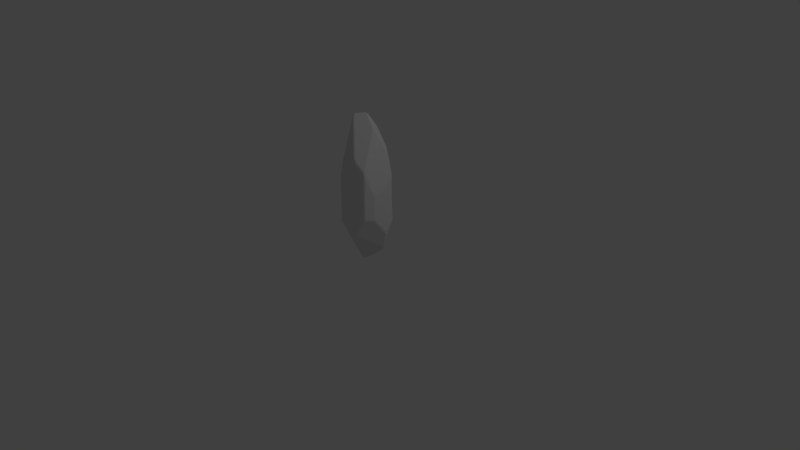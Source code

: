 # Source: Natural_Crystal1.blend  (saved by Blender 2.78.0; exported with 4.5.12 LTS)
import bpy
from mathutils import Matrix  # noqa: F401  (used for matrix-valued properties, if any)

bpy.ops.wm.read_factory_settings(use_empty=True)
scene = bpy.context.scene
scene.name = 'Scene'

# ---- collections
col_collection_1 = bpy.data.collections.new('Collection 1'); scene.collection.children.link(col_collection_1)

# ---- world
world_world = bpy.data.worlds.new('World'); scene.world = world_world
world_world.color = (0.05088, 0.05088, 0.05088)
world_world.use_sun_shadow = False
world_world.sun_shadow_jitter_overblur = 0.0
world_world.cycles.sampling_method = 'MANUAL'

# ---- cameras
cam_camera = bpy.data.cameras.new('Camera')
cam_camera.clip_end = 100.0
cam_camera.lens = 35.0
cam_camera.sensor_width = 32.0
cam_camera.sensor_height = 18.0
cam_camera.ortho_scale = 7.314
cam_camera.dof.focus_distance = 0.0
cam_camera.dof.aperture_fstop = 128.0

# ---- lights
light_lamp = bpy.data.lights.new('Lamp', 'POINT')
light_lamp.transmission_factor = 0.0
light_lamp.cutoff_distance = 30.0
light_lamp.energy = 100.0
light_lamp.shadow_buffer_clip_start = 1.001
light_lamp.shadow_soft_size = 0.1
light_lamp.shadow_maximum_resolution = 0.006
light_lamp.use_absolute_resolution = True

# ---- meshes
me_grid = bpy.data.meshes.new('Grid')
me_grid.from_pydata([(0.2622, -0.2885, 1.305), (0.2624, -0.2941, 1.278), (0.2761, -0.2818, 1.229), (0.2783, -0.2686, 1.25), (0.2791, -0.2475, 1.258), (0.2735, -0.2666, 1.285), (0.2702, -0.2701, 1.306), (0.1104, -0.1024, 1.956), (0.1167, -0.08648, 1.946), (0.09737, -0.07526, 1.937), (0.09924, -0.099, 1.958), (0.004743, 0.2054, 1.157), (0.01946, 0.2064, 1.17), (0.04523, 0.2057, 1.163), (0.02639, 0.2078, 1.145), (0.006922, 0.2058, 1.125), (0.07603, 0.0811, 1.753), (0.07807, 0.09204, 1.734), (0.09263, 0.1024, 1.696), (0.0606, 0.1042, 1.725), (0.04405, 0.09612, 1.733), (0.05748, 0.0892, 1.748), (0.1323, -0.3351, 1.443), (0.1114, -0.336, 1.414), (0.1199, -0.3363, 1.393), (0.1339, -0.3373, 1.371), (0.153, -0.3347, 1.324), (0.1592, -0.3324, 1.403), (0.1527, -0.3292, 1.437), (0.1427, -0.3231, 1.468), (0.005993, -0.2224, 1.904), (0.01502, -0.2092, 1.934), (0.02399, -0.1942, 1.946), (0.007583, -0.1964, 1.947), (-0.01998, -0.1707, 1.909), (-0.005119, -0.2071, 1.931), (0.3326, -0.02316, 1.01), (0.3329, -0.01369, 0.9826), (0.3322, 0.006257, 0.9465), (0.3321, 0.007103, 1.027), (0.331, -0.005086, 1.044), (0.3311, -0.02223, 1.032), (0.3265, -0.172, 0.9705), (0.323, -0.1877, 0.9576), (0.3234, -0.187, 0.9099), (0.3282, -0.168, 0.9506), (0.2073, -0.07574, 1.792), (0.1945, -0.0924, 1.814), (0.2099, -0.09283, 1.783), (0.2167, -0.1101, 1.737), (0.2223, -0.08215, 1.761), (0.2137, -0.07001, 1.774), (-0.2349, -0.07093, 1.221), (-0.2319, -0.07031, 1.252), (-0.2087, -0.05398, 1.351), (-0.2057, -0.04113, 1.323), (-0.2243, -0.04728, 1.26), (-0.2297, -0.04864, 1.24), (-0.2349, -0.05119, 1.199), (-0.2127, 0.05745, 0.9794), (-0.2094, 0.06834, 0.9596), (-0.2112, 0.06976, 0.9343), (-0.2165, 0.05536, 0.902), (-0.2191, 0.0474, 0.9566), (-0.0004106, 0.1121, 1.682), (-0.007855, 0.1159, 1.661), (-0.02454, 0.1093, 1.653), (-0.02431, 0.1011, 1.68), (-0.01191, 0.1034, 1.694), (-0.05167, 0.19, 1.241), (-0.07758, 0.1752, 1.208), (-0.06765, 0.175, 1.252), (-0.06001, 0.1795, 1.272), (-0.04262, 0.1846, 1.289), (-0.0302, 0.1875, 1.273), (-0.03652, 0.1911, 1.253), (-0.06817, 0.02229, 1.735), (-0.07798, 0.006296, 1.742), (-0.07312, -0.002669, 1.759), (-0.0527, -0.005757, 1.777), (-0.05432, 0.01783, 1.756), (-0.049, 0.03672, 1.74), (-0.1469, -0.3105, 1.091), (-0.1318, -0.3198, 1.099), (-0.1219, -0.3207, 1.141), (-0.1446, -0.3105, 1.111), (-0.2159, -0.1868, 1.073), (-0.2158, -0.1875, 0.9788), (-0.2091, -0.206, 0.9978), (-0.2078, -0.208, 1.067), (-0.2017, -0.2143, 1.089), (-0.2056, -0.2007, 1.105), (-0.2136, -0.1815, 1.11), (-0.06766, -0.3251, 1.367), (-0.07871, -0.3097, 1.395), (-0.08525, -0.3163, 1.353), (-0.09549, -0.3164, 1.308), (-0.07126, -0.3269, 1.345), (-0.1408, -0.07492, 1.672), (-0.1257, -0.08374, 1.721), (-0.119, -0.07777, 1.763), (-0.1142, -0.06375, 1.77), (-0.1215, -0.05839, 1.753), (0.2246, 0.186, 1.134), (0.2423, 0.1776, 1.134), (0.2452, 0.1771, 1.114), (0.2284, 0.1855, 1.1), (0.2159, 0.1869, 1.115), (0.1501, 0.1391, 1.536), (0.1856, 0.1386, 1.499), (0.1904, 0.1423, 1.48), (0.174, 0.1515, 1.468), (0.1683, 0.1474, 1.49), (0.1613, 0.1908, 1.255), (0.1869, 0.1871, 1.275), (0.2022, 0.1749, 1.303), (0.2069, 0.1791, 1.268), (0.2113, 0.181, 1.243), (0.1916, 0.1896, 1.25), (0.3148, 0.1016, 1.142), (0.3067, 0.1078, 1.16), (0.3136, 0.09717, 1.175), (0.3206, 0.08066, 1.17), (0.3229, 0.07588, 1.151), (0.3245, 0.08319, 1.128), (0.3154, 0.1025, 1.039), (0.262, 0.05438, 1.511), (0.272, 0.04577, 1.491), (0.2753, 0.0503, 1.47), (0.2713, 0.06888, 1.455), (0.262, 0.07252, 1.477), (0.2574, 0.06868, 1.496), (0.3136, 0.1201, 0.5548), (0.3228, 0.1007, 0.6446), (0.3226, 0.1032, 0.5505), (0.3147, 0.1134, 0.5367), (-0.2349, -0.07093, 0.5127), (-0.2349, -0.05119, 0.5073), (-0.2319, -0.04092, 0.4632), (-0.2307, -0.05153, 0.4149), (-0.2297, -0.06235, 0.3821), (-0.234, -0.07631, 0.3996), (-0.2346, -0.07246, 0.4225), (-0.1953, 0.1005, 0.7021), (-0.1827, 0.1085, 0.6855), (-0.1803, 0.1035, 0.6561), (-0.185, 0.09853, 0.6373), (-0.1968, 0.0836, 0.6145), (-0.1995, 0.08817, 0.6539), (-0.2303, -0.09867, 0.3246), (-0.2263, -0.08314, 0.3123), (-0.2238, -0.09892, 0.3055), (0.0517, -0.09732, 0.009527), (0.0664, -0.1025, 0.02425), (0.05055, -0.1319, 0.0185), (0.03902, -0.1471, 0.037), (0.0136, -0.1467, 0.05559), (0.0244, -0.1265, 0.01872), (0.01835, -0.1046, 0.01057), (0.03425, -0.1007, 0.002385), (-0.2182, -0.1729, 0.3625), (-0.2121, -0.1701, 0.3419), (-0.1989, -0.1834, 0.335), (-0.2037, -0.2021, 0.3634), (-0.2091, -0.206, 0.3917), (-0.2158, -0.1875, 0.3783), (-0.171, 0.1427, 0.8948), (-0.1425, 0.1584, 0.9365), (-0.1476, 0.1565, 0.8938), (-0.1613, 0.1501, 0.8696), (-0.1753, 0.1392, 0.8737), (0.006922, 0.2058, 0.9347), (0.02639, 0.2078, 0.9489), (0.02886, 0.2075, 0.9245), (0.01506, 0.205, 0.9088), (-0.009362, 0.1986, 0.9098), (0.1537, 0.08702, 0.1118), (0.1726, 0.08517, 0.1224), (0.1641, 0.0749, 0.1046), (0.1429, 0.06835, 0.08452), (0.1378, 0.07899, 0.09243), (0.2176, 0.1746, 0.4738), (0.2158, 0.1795, 0.5016), (0.2138, 0.1831, 0.5227), (0.2236, 0.1861, 0.5464), (0.2408, 0.1776, 0.6107), (0.2433, 0.1765, 0.5215), (0.2486, 0.1664, 0.5054), (0.2408, 0.1661, 0.4868), (0.2304, 0.1644, 0.4502), (-0.1526, -0.02852, 0.1674), (-0.1573, -0.01488, 0.1785), (-0.1375, 0.009614, 0.1527), (-0.1198, 0.01719, 0.1296), (-0.1047, 0.01871, 0.1165), (-0.08844, 0.01917, 0.0966), (-0.08849, 0.01488, 0.07462), (-0.1066, 0.002279, 0.08868), (-0.1222, -0.001087, 0.1104), (0.06531, 0.03297, 0.009527), (0.04759, 0.02693, 0.002385), (0.02213, 0.03237, 0.01221), (0.05716, 0.0422, 0.01445), (-0.02777, 0.006738, 0.002385), (-0.04425, 0.00379, 0.01057), (-0.03865, 0.01609, 0.01221), (0.3282, -0.168, 0.6896), (0.3234, -0.187, 0.655), (0.3159, -0.1942, 0.6369), (0.3223, -0.1766, 0.6279), (0.3282, -0.1664, 0.6445), (0.3322, 0.006257, 0.4419), (0.3329, -0.01369, 0.4452), (0.327, -0.02094, 0.4248), (0.325, -0.01094, 0.4062), (0.3257, 0.005903, 0.4102), (0.3235, 0.02518, 0.4379), (0.2434, 0.02763, 0.1813), (0.2522, 0.03772, 0.1994), (0.2637, 0.03344, 0.2243), (0.2605, 0.01768, 0.2129), (0.2503, 0.01498, 0.1957), (0.2611, -0.2966, 0.7786), (0.2602, -0.297, 0.6665), (0.27, -0.2862, 0.6542), (0.2766, -0.2808, 0.6725), (0.2747, -0.2845, 0.7128), (0.1276, -0.3375, 0.425), (0.1262, -0.3331, 0.4049), (0.1385, -0.3196, 0.3897), (0.1523, -0.3061, 0.4007), (0.1523, -0.3196, 0.4193), (0.1643, -0.3217, 0.451), (0.1472, -0.335, 0.449), (-0.1262, -0.3159, 0.5187), (-0.1296, -0.3199, 0.541), (-0.1318, -0.3198, 0.6), (-0.1469, -0.3105, 0.6131), (-0.1474, -0.3097, 0.538), (-0.1421, -0.3057, 0.5097)], [], [(94, 35, 100), (79, 33, 10), (25, 235, 227), (12, 75, 113), (50, 6, 127), (185, 105, 119), (143, 61, 170), (101, 34, 78), (76, 67, 55), (236, 24, 83), (122, 128, 5), (133, 124, 39), (23, 97, 84), (111, 114, 74), (216, 187, 135), (172, 14, 107), (134, 38, 211), (141, 149, 160), (85, 96, 90), (177, 189, 218), (228, 234, 155), (205, 196, 201), (159, 203, 200), (167, 69, 11), (138, 62, 148), (151, 190, 161), (230, 220, 214), (206, 36, 45), (54, 102, 77), (16, 8, 46), (51, 126, 17), (32, 47, 7), (93, 22, 30), (42, 41, 3), (53, 92, 98), (186, 125, 132), (129, 121, 116), (70, 166, 60), (86, 52, 136), (165, 87, 142), (99, 91, 95), (191, 150, 140), (88, 164, 238), (31, 29, 48), (40, 123, 4), (226, 43, 2), (222, 1, 27), (210, 212, 37), (80, 9, 21), (131, 109, 18), (20, 68, 81), (237, 82, 89), (13, 118, 103), (106, 184, 173), (64, 19, 108), (225, 207, 44), (144, 169, 175), (104, 117, 120), (162, 198, 157), (178, 217, 153), (152, 199, 179), (192, 139, 147), (180, 202, 195), (239, 163, 156), (115, 110, 130), (168, 15, 171), (137, 58, 63), (56, 66, 72), (112, 73, 65), (71, 59, 57), (181, 176, 194), (208, 224, 232), (193, 146, 182), (188, 215, 219), (145, 174, 183), (204, 158, 197), (213, 209, 231), (223, 26, 233), (154, 221, 229), (0, 1, 2, 3, 4, 5, 6), (7, 8, 9, 10), (11, 12, 13, 14, 15), (16, 17, 18, 19, 20, 21), (22, 23, 24, 25, 26, 27, 28, 29), (30, 31, 32, 33, 34, 35), (36, 37, 38, 39, 40, 41), (42, 43, 44, 45), (46, 47, 48, 49, 50, 51), (52, 53, 54, 55, 56, 57, 58), (59, 60, 61, 62, 63), (64, 65, 66, 67, 68), (69, 70, 71, 72, 73, 74, 75), (76, 77, 78, 79, 80, 81), (82, 83, 84, 85), (86, 87, 88, 89, 90, 91, 92), (93, 94, 95, 96, 97), (98, 99, 100, 101, 102), (103, 104, 105, 106, 107), (108, 109, 110, 111, 112), (113, 114, 115, 116, 117, 118), (119, 120, 121, 122, 123, 124, 125), (126, 127, 128, 129, 130, 131), (132, 133, 134, 135), (136, 137, 138, 139, 140, 141, 142), (143, 144, 145, 146, 147, 148), (149, 150, 151), (152, 153, 154, 155, 156, 157, 158, 159), (160, 161, 162, 163, 164, 165), (166, 167, 168, 169, 170), (171, 172, 173, 174, 175), (176, 177, 178, 179, 180), (181, 182, 183, 184, 185, 186, 187, 188, 189), (190, 191, 192, 193, 194, 195, 196, 197, 198), (199, 200, 201, 202), (203, 204, 205), (206, 207, 208, 209, 210), (211, 212, 213, 214, 215, 216), (217, 218, 219, 220, 221), (222, 223, 224, 225, 226), (227, 228, 229, 230, 231, 232, 233), (234, 235, 236, 237, 238, 239), (46, 8, 7, 47), (8, 16, 21, 9), (108, 19, 18, 109), (75, 12, 11, 69), (92, 53, 52, 86), (102, 54, 53, 98), (41, 42, 45, 36), (19, 64, 68, 20), (72, 66, 65, 73), (81, 68, 67, 76), (57, 59, 63, 58), (22, 93, 97, 23), (77, 102, 101, 78), (85, 90, 89, 82), (96, 85, 84, 97), (12, 113, 118, 13), (50, 127, 126, 51), (130, 110, 109, 131), (110, 115, 114, 111), (117, 104, 103, 118), (104, 120, 119, 105), (206, 45, 44, 207), (132, 125, 124, 133), (93, 30, 35, 94), (100, 35, 34, 101), (6, 50, 49, 0), (42, 3, 2, 43), (58, 137, 136, 52), (61, 143, 148, 62), (138, 148, 147, 139), (149, 141, 140, 150), (199, 152, 159, 200), (60, 166, 170, 61), (14, 172, 171, 15), (150, 191, 190, 151), (205, 201, 200, 203), (196, 205, 204, 197), (176, 181, 189, 177), (202, 180, 179, 199), (183, 174, 173, 184), (37, 212, 211, 38), (177, 218, 217, 178), (1, 222, 226, 2), (207, 225, 224, 208), (212, 210, 209, 213), (33, 79, 78, 34), (91, 99, 98, 92), (80, 21, 20, 81), (9, 80, 79, 10), (32, 7, 10, 33), (47, 32, 31, 48), (43, 226, 225, 44), (115, 130, 129, 116), (169, 144, 143, 170), (62, 138, 137, 63), (94, 100, 99, 95), (90, 96, 95, 91), (86, 136, 142, 87), (23, 84, 83, 24), (5, 128, 127, 6), (40, 4, 3, 41), (134, 211, 216, 135), (38, 134, 133, 39), (123, 40, 39, 124), (51, 17, 16, 46), (131, 18, 17, 126), (112, 65, 64, 108), (73, 112, 111, 74), (113, 75, 74, 114), (36, 206, 210, 37), (139, 192, 191, 140), (234, 228, 227, 235), (151, 161, 160, 149), (198, 162, 161, 190), (186, 132, 135, 187), (188, 219, 218, 189), (172, 107, 106, 173), (107, 14, 13, 103), (76, 55, 54, 77), (66, 56, 55, 67), (59, 71, 70, 60), (145, 183, 182, 146), (71, 57, 56, 72), (194, 176, 180, 195), (201, 196, 195, 202), (168, 171, 175, 169), (193, 182, 181, 194), (174, 145, 144, 175), (230, 214, 213, 231), (220, 230, 229, 221), (214, 220, 219, 215), (4, 123, 122, 5), (120, 117, 116, 121), (28, 49, 48, 29), (163, 239, 238, 164), (26, 223, 222, 27), (192, 147, 146, 193), (30, 22, 29, 31), (121, 129, 128, 122), (0, 28, 27, 1), (166, 70, 69, 167), (164, 88, 87, 165), (105, 185, 184, 106), (24, 236, 235, 25), (82, 237, 236, 83), (203, 159, 158, 204), (162, 157, 156, 163), (228, 155, 154, 229), (153, 217, 221, 154), (223, 233, 232, 224), (165, 142, 141, 160), (125, 186, 185, 119), (15, 168, 167, 11), (237, 89, 88, 238), (157, 198, 197, 158), (215, 188, 187, 216), (152, 179, 178, 153), (231, 209, 208, 232), (233, 26, 25, 227), (239, 156, 155, 234), (0, 49, 28)])
me_grid.use_remesh_preserve_volume = False
me_grid.use_remesh_preserve_attributes = False
me_grid.use_mirror_vertex_groups = False
me_grid.update()

# ---- objects
ob_crystal = bpy.data.objects.new('Crystal', me_grid)
ob_lamp = bpy.data.objects.new('Lamp', light_lamp)
ob_camera = bpy.data.objects.new('Camera', cam_camera)

# ---- transforms, parenting, visibility, modifiers, constraints
ob_crystal.location = (0.0, 0.0, 0.0)
ob_crystal.lineart.crease_threshold = 0.0
ob_lamp.location = (4.076, 1.005, 5.904)
ob_lamp.rotation_euler = (0.6503, 0.05522, 1.866)
ob_lamp.lock_rotations_4d = False
ob_lamp.empty_display_type = 'ARROWS'
ob_lamp.color = (0.0, 0.0, 0.0, 0.0)
ob_lamp.lineart.crease_threshold = 0.0
ob_camera.location = (7.481, -6.508, 5.344)
ob_camera.rotation_euler = (1.109, 0.0, 0.8149)
ob_camera.lock_rotations_4d = False
ob_camera.empty_display_type = 'ARROWS'
ob_camera.color = (0.0, 0.0, 0.0, 0.0)
ob_camera.display_type = 'WIRE'
ob_camera.lineart.crease_threshold = 0.0

# ---- collection membership
col_collection_1.objects.link(ob_crystal)
col_collection_1.objects.link(ob_lamp)
col_collection_1.objects.link(ob_camera)

# ---- scene / render settings (as saved in the file)
scene.camera = ob_camera
scene.frame_start = 1; scene.frame_end = 250; scene.frame_set(1)
scene.render.engine = 'BLENDER_EEVEE_NEXT'
scene.render.resolution_percentage = 50
scene.render.dither_intensity = 0.0
scene.cycles.use_denoising = False
scene.cycles.samples = 128
scene.cycles.sampling_pattern = 'TABULATED_SOBOL'
scene.cycles.light_sampling_threshold = 0.0
scene.cycles.use_adaptive_sampling = False
scene.cycles.use_light_tree = False
scene.cycles.blur_glossy = 0.0
scene.cycles.sample_clamp_indirect = 0.0
scene.view_settings.view_transform = 'Standard'
bpy.context.view_layer.update()
